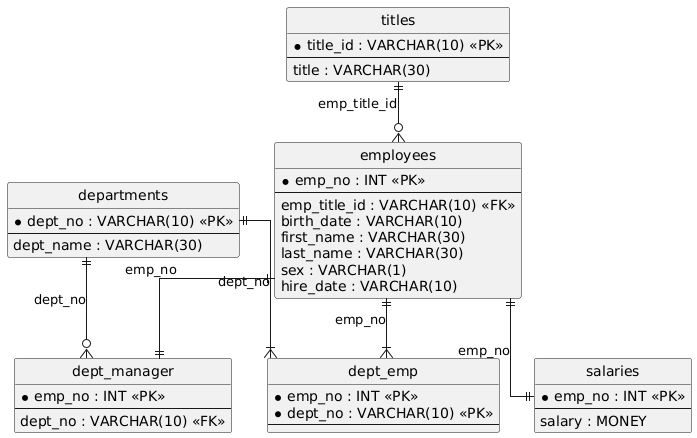

The diagram above was rendered by PlantUML. Its source (embedded in the PNG):
@startuml
hide circle
skinparam linetype ortho

entity "departments" as departments {
  * dept_no : VARCHAR(10) <<PK>>
  --
  dept_name : VARCHAR(30)
}

entity "titles" as titles {
  * title_id : VARCHAR(10) <<PK>>
  --
  title : VARCHAR(30)
}

entity "employees" as employees {
  * emp_no : INT <<PK>>
  --
  emp_title_id : VARCHAR(10) <<FK>>
  birth_date : VARCHAR(10)
  first_name : VARCHAR(30)
  last_name : VARCHAR(30)
  sex : VARCHAR(1)
  hire_date : VARCHAR(10)
}

entity "salaries" as salaries {
  * emp_no : INT <<PK>>
  --
  salary : MONEY
}

entity "dept_emp" as dept_emp {
  * emp_no : INT <<PK>>
  * dept_no : VARCHAR(10) <<PK>>
  --
}

entity "dept_manager" as dept_manager {
  * emp_no : INT <<PK>>
  --
  dept_no : VARCHAR(10) <<FK>>
}

titles ||--o{ employees : "emp_title_id"
employees ||--|| salaries : "emp_no"
employees ||--|{ dept_emp : "emp_no"
departments ||--|{ dept_emp : "dept_no"
departments ||--o{ dept_manager : "dept_no"
employees ||--|| dept_manager : "emp_no"
@enduml